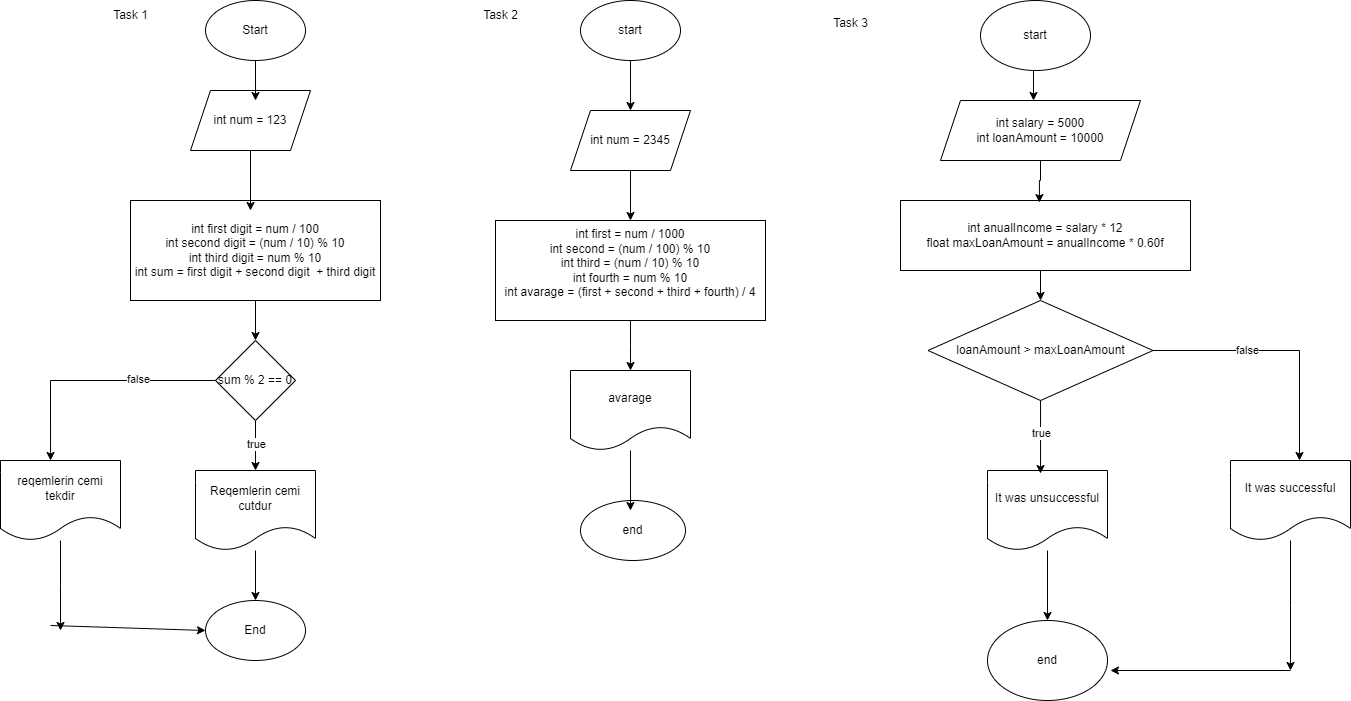

The diagram above was exported from draw.io. Its source (the exported page's mxGraphModel, read from the mxfile embedded in the PNG):
<mxGraphModel dx="2261" dy="772" grid="1" gridSize="10" guides="1" tooltips="1" connect="1" arrows="1" fold="1" page="1" pageScale="1" pageWidth="827" pageHeight="1169" math="0" shadow="0">
  <root>
    <mxCell id="0" />
    <mxCell id="1" parent="0" />
    <mxCell id="6GabFwskgTzvT48QsaMa-1" value="Start" style="ellipse;whiteSpace=wrap;html=1;" parent="1" vertex="1">
      <mxGeometry x="-75" y="10" width="100" height="60" as="geometry" />
    </mxCell>
    <mxCell id="6GabFwskgTzvT48QsaMa-2" value="End" style="ellipse;whiteSpace=wrap;html=1;" parent="1" vertex="1">
      <mxGeometry x="-75" y="610" width="100" height="60" as="geometry" />
    </mxCell>
    <mxCell id="6GabFwskgTzvT48QsaMa-3" value="int num = 123" style="shape=parallelogram;perimeter=parallelogramPerimeter;whiteSpace=wrap;html=1;fixedSize=1;" parent="1" vertex="1">
      <mxGeometry x="-90" y="100" width="120" height="60" as="geometry" />
    </mxCell>
    <mxCell id="6GabFwskgTzvT48QsaMa-10" style="edgeStyle=orthogonalEdgeStyle;rounded=0;orthogonalLoop=1;jettySize=auto;html=1;exitX=0.5;exitY=1;exitDx=0;exitDy=0;entryX=0.5;entryY=0;entryDx=0;entryDy=0;" parent="1" source="6GabFwskgTzvT48QsaMa-4" target="6GabFwskgTzvT48QsaMa-5" edge="1">
      <mxGeometry relative="1" as="geometry" />
    </mxCell>
    <mxCell id="6GabFwskgTzvT48QsaMa-4" value="int first digit = num / 100&lt;div&gt;int second digit = (num / 10) % 10&lt;/div&gt;&lt;div&gt;int third digit = num % 10&lt;/div&gt;&lt;div&gt;int sum = first digit + second digit&amp;nbsp; + third digit&lt;/div&gt;" style="rounded=0;whiteSpace=wrap;html=1;" parent="1" vertex="1">
      <mxGeometry x="-150" y="210" width="250" height="100" as="geometry" />
    </mxCell>
    <mxCell id="6GabFwskgTzvT48QsaMa-11" style="edgeStyle=orthogonalEdgeStyle;rounded=0;orthogonalLoop=1;jettySize=auto;html=1;exitX=0.5;exitY=1;exitDx=0;exitDy=0;entryX=0.5;entryY=0;entryDx=0;entryDy=0;" parent="1" source="6GabFwskgTzvT48QsaMa-5" target="6GabFwskgTzvT48QsaMa-6" edge="1">
      <mxGeometry relative="1" as="geometry" />
    </mxCell>
    <mxCell id="6GabFwskgTzvT48QsaMa-12" value="true" style="edgeLabel;html=1;align=center;verticalAlign=middle;resizable=0;points=[];" parent="6GabFwskgTzvT48QsaMa-11" vertex="1" connectable="0">
      <mxGeometry x="-0.08" relative="1" as="geometry">
        <mxPoint as="offset" />
      </mxGeometry>
    </mxCell>
    <mxCell id="6GabFwskgTzvT48QsaMa-5" value="sum % 2 == 0" style="rhombus;whiteSpace=wrap;html=1;" parent="1" vertex="1">
      <mxGeometry x="-65" y="350" width="80" height="80" as="geometry" />
    </mxCell>
    <mxCell id="6GabFwskgTzvT48QsaMa-13" style="edgeStyle=orthogonalEdgeStyle;rounded=0;orthogonalLoop=1;jettySize=auto;html=1;entryX=0.5;entryY=0;entryDx=0;entryDy=0;" parent="1" source="6GabFwskgTzvT48QsaMa-6" target="6GabFwskgTzvT48QsaMa-2" edge="1">
      <mxGeometry relative="1" as="geometry" />
    </mxCell>
    <mxCell id="6GabFwskgTzvT48QsaMa-6" value="Reqemlerin cemi cutdur" style="shape=document;whiteSpace=wrap;html=1;boundedLbl=1;" parent="1" vertex="1">
      <mxGeometry x="-85" y="480" width="120" height="80" as="geometry" />
    </mxCell>
    <mxCell id="6GabFwskgTzvT48QsaMa-8" style="edgeStyle=orthogonalEdgeStyle;rounded=0;orthogonalLoop=1;jettySize=auto;html=1;entryX=0.542;entryY=0.167;entryDx=0;entryDy=0;entryPerimeter=0;" parent="1" source="6GabFwskgTzvT48QsaMa-1" target="6GabFwskgTzvT48QsaMa-3" edge="1">
      <mxGeometry relative="1" as="geometry" />
    </mxCell>
    <mxCell id="6GabFwskgTzvT48QsaMa-9" style="edgeStyle=orthogonalEdgeStyle;rounded=0;orthogonalLoop=1;jettySize=auto;html=1;exitX=0.5;exitY=1;exitDx=0;exitDy=0;entryX=0.48;entryY=0.1;entryDx=0;entryDy=0;entryPerimeter=0;" parent="1" source="6GabFwskgTzvT48QsaMa-3" target="6GabFwskgTzvT48QsaMa-4" edge="1">
      <mxGeometry relative="1" as="geometry" />
    </mxCell>
    <mxCell id="6GabFwskgTzvT48QsaMa-17" value="Task 1" style="text;html=1;align=center;verticalAlign=middle;resizable=0;points=[];autosize=1;strokeColor=none;fillColor=none;" parent="1" vertex="1">
      <mxGeometry x="-180" y="10" width="60" height="30" as="geometry" />
    </mxCell>
    <mxCell id="6GabFwskgTzvT48QsaMa-21" style="edgeStyle=orthogonalEdgeStyle;rounded=0;orthogonalLoop=1;jettySize=auto;html=1;" parent="1" source="6GabFwskgTzvT48QsaMa-18" edge="1">
      <mxGeometry relative="1" as="geometry">
        <mxPoint x="-220" y="640" as="targetPoint" />
      </mxGeometry>
    </mxCell>
    <mxCell id="6GabFwskgTzvT48QsaMa-18" value="reqemlerin cemi tekdir" style="shape=document;whiteSpace=wrap;html=1;boundedLbl=1;" parent="1" vertex="1">
      <mxGeometry x="-280" y="470" width="120" height="80" as="geometry" />
    </mxCell>
    <mxCell id="6GabFwskgTzvT48QsaMa-19" style="edgeStyle=orthogonalEdgeStyle;rounded=0;orthogonalLoop=1;jettySize=auto;html=1;entryX=0.417;entryY=0;entryDx=0;entryDy=0;entryPerimeter=0;" parent="1" source="6GabFwskgTzvT48QsaMa-5" target="6GabFwskgTzvT48QsaMa-18" edge="1">
      <mxGeometry relative="1" as="geometry" />
    </mxCell>
    <mxCell id="6GabFwskgTzvT48QsaMa-20" value="false" style="edgeLabel;html=1;align=center;verticalAlign=middle;resizable=0;points=[];" parent="6GabFwskgTzvT48QsaMa-19" vertex="1" connectable="0">
      <mxGeometry x="-0.3633" y="-2" relative="1" as="geometry">
        <mxPoint as="offset" />
      </mxGeometry>
    </mxCell>
    <mxCell id="6GabFwskgTzvT48QsaMa-22" value="" style="endArrow=classic;html=1;rounded=0;entryX=0;entryY=0.5;entryDx=0;entryDy=0;" parent="1" target="6GabFwskgTzvT48QsaMa-2" edge="1">
      <mxGeometry width="50" height="50" relative="1" as="geometry">
        <mxPoint x="-230" y="635" as="sourcePoint" />
        <mxPoint x="-180" y="585" as="targetPoint" />
      </mxGeometry>
    </mxCell>
    <mxCell id="6GabFwskgTzvT48QsaMa-23" value="Task 2" style="text;html=1;align=center;verticalAlign=middle;resizable=0;points=[];autosize=1;strokeColor=none;fillColor=none;" parent="1" vertex="1">
      <mxGeometry x="190" y="10" width="60" height="30" as="geometry" />
    </mxCell>
    <mxCell id="6GabFwskgTzvT48QsaMa-29" style="edgeStyle=orthogonalEdgeStyle;rounded=0;orthogonalLoop=1;jettySize=auto;html=1;entryX=0.5;entryY=0;entryDx=0;entryDy=0;" parent="1" source="6GabFwskgTzvT48QsaMa-24" target="6GabFwskgTzvT48QsaMa-25" edge="1">
      <mxGeometry relative="1" as="geometry" />
    </mxCell>
    <mxCell id="6GabFwskgTzvT48QsaMa-24" value="start" style="ellipse;whiteSpace=wrap;html=1;" parent="1" vertex="1">
      <mxGeometry x="300" y="10" width="100" height="60" as="geometry" />
    </mxCell>
    <mxCell id="6GabFwskgTzvT48QsaMa-30" style="edgeStyle=orthogonalEdgeStyle;rounded=0;orthogonalLoop=1;jettySize=auto;html=1;exitX=0.5;exitY=1;exitDx=0;exitDy=0;entryX=0.5;entryY=0;entryDx=0;entryDy=0;" parent="1" source="6GabFwskgTzvT48QsaMa-25" target="6GabFwskgTzvT48QsaMa-26" edge="1">
      <mxGeometry relative="1" as="geometry" />
    </mxCell>
    <mxCell id="6GabFwskgTzvT48QsaMa-25" value="int num = 2345" style="shape=parallelogram;perimeter=parallelogramPerimeter;whiteSpace=wrap;html=1;fixedSize=1;" parent="1" vertex="1">
      <mxGeometry x="290" y="120" width="120" height="60" as="geometry" />
    </mxCell>
    <mxCell id="6GabFwskgTzvT48QsaMa-31" style="edgeStyle=orthogonalEdgeStyle;rounded=0;orthogonalLoop=1;jettySize=auto;html=1;exitX=0.5;exitY=1;exitDx=0;exitDy=0;" parent="1" source="6GabFwskgTzvT48QsaMa-26" edge="1">
      <mxGeometry relative="1" as="geometry">
        <mxPoint x="350" y="380" as="targetPoint" />
      </mxGeometry>
    </mxCell>
    <mxCell id="6GabFwskgTzvT48QsaMa-26" value="int first = num / 1000&lt;div&gt;int second = (num / 100) % 10&lt;/div&gt;&lt;div&gt;int third = (num / 10) % 10&lt;/div&gt;&lt;div&gt;int fourth = num % 10&lt;/div&gt;&lt;div&gt;int avarage = (first + second + third + fourth) / 4&lt;/div&gt;&lt;div&gt;&lt;br&gt;&lt;/div&gt;" style="rounded=0;whiteSpace=wrap;html=1;" parent="1" vertex="1">
      <mxGeometry x="215" y="230" width="270" height="100" as="geometry" />
    </mxCell>
    <mxCell id="6GabFwskgTzvT48QsaMa-27" value="avarage" style="shape=document;whiteSpace=wrap;html=1;boundedLbl=1;" parent="1" vertex="1">
      <mxGeometry x="290" y="380" width="120" height="80" as="geometry" />
    </mxCell>
    <mxCell id="6GabFwskgTzvT48QsaMa-28" value="end" style="ellipse;whiteSpace=wrap;html=1;" parent="1" vertex="1">
      <mxGeometry x="300" y="510" width="105" height="60" as="geometry" />
    </mxCell>
    <mxCell id="6GabFwskgTzvT48QsaMa-32" style="edgeStyle=orthogonalEdgeStyle;rounded=0;orthogonalLoop=1;jettySize=auto;html=1;entryX=0.476;entryY=0.167;entryDx=0;entryDy=0;entryPerimeter=0;" parent="1" source="6GabFwskgTzvT48QsaMa-27" target="6GabFwskgTzvT48QsaMa-28" edge="1">
      <mxGeometry relative="1" as="geometry" />
    </mxCell>
    <mxCell id="6GabFwskgTzvT48QsaMa-33" value="Task 3" style="text;html=1;align=center;verticalAlign=middle;resizable=0;points=[];autosize=1;strokeColor=none;fillColor=none;" parent="1" vertex="1">
      <mxGeometry x="540" y="18" width="60" height="30" as="geometry" />
    </mxCell>
    <mxCell id="6GabFwskgTzvT48QsaMa-35" value="start" style="ellipse;whiteSpace=wrap;html=1;" parent="1" vertex="1">
      <mxGeometry x="700" y="10" width="110" height="70" as="geometry" />
    </mxCell>
    <mxCell id="6GabFwskgTzvT48QsaMa-36" value="int salary = 5000&lt;div&gt;int loanAmount = 10000&lt;/div&gt;" style="shape=parallelogram;perimeter=parallelogramPerimeter;whiteSpace=wrap;html=1;fixedSize=1;" parent="1" vertex="1">
      <mxGeometry x="660" y="110" width="200" height="60" as="geometry" />
    </mxCell>
    <mxCell id="6GabFwskgTzvT48QsaMa-47" style="edgeStyle=orthogonalEdgeStyle;rounded=0;orthogonalLoop=1;jettySize=auto;html=1;exitX=0.5;exitY=1;exitDx=0;exitDy=0;entryX=0.5;entryY=0;entryDx=0;entryDy=0;" parent="1" source="6GabFwskgTzvT48QsaMa-37" target="6GabFwskgTzvT48QsaMa-39" edge="1">
      <mxGeometry relative="1" as="geometry" />
    </mxCell>
    <mxCell id="6GabFwskgTzvT48QsaMa-37" value="int anualIncome = salary * 12&lt;div&gt;float maxLoanAmount = anualIncome * 0.60f&lt;/div&gt;" style="rounded=0;whiteSpace=wrap;html=1;" parent="1" vertex="1">
      <mxGeometry x="620" y="210" width="290" height="70" as="geometry" />
    </mxCell>
    <mxCell id="6GabFwskgTzvT48QsaMa-39" value="loanAmount &amp;gt; maxLoanAmount" style="rhombus;whiteSpace=wrap;html=1;" parent="1" vertex="1">
      <mxGeometry x="647.5" y="310" width="225" height="100" as="geometry" />
    </mxCell>
    <mxCell id="6GabFwskgTzvT48QsaMa-50" style="edgeStyle=orthogonalEdgeStyle;rounded=0;orthogonalLoop=1;jettySize=auto;html=1;entryX=0.5;entryY=0;entryDx=0;entryDy=0;" parent="1" source="6GabFwskgTzvT48QsaMa-40" target="6GabFwskgTzvT48QsaMa-44" edge="1">
      <mxGeometry relative="1" as="geometry" />
    </mxCell>
    <mxCell id="6GabFwskgTzvT48QsaMa-40" value="It was unsuccessful" style="shape=document;whiteSpace=wrap;html=1;boundedLbl=1;" parent="1" vertex="1">
      <mxGeometry x="707" y="480" width="120" height="80" as="geometry" />
    </mxCell>
    <mxCell id="6GabFwskgTzvT48QsaMa-51" style="edgeStyle=orthogonalEdgeStyle;rounded=0;orthogonalLoop=1;jettySize=auto;html=1;" parent="1" source="6GabFwskgTzvT48QsaMa-41" edge="1">
      <mxGeometry relative="1" as="geometry">
        <mxPoint x="1010" y="680" as="targetPoint" />
      </mxGeometry>
    </mxCell>
    <mxCell id="6GabFwskgTzvT48QsaMa-41" value="It was successful" style="shape=document;whiteSpace=wrap;html=1;boundedLbl=1;" parent="1" vertex="1">
      <mxGeometry x="950" y="470" width="120" height="80" as="geometry" />
    </mxCell>
    <mxCell id="6GabFwskgTzvT48QsaMa-42" style="edgeStyle=orthogonalEdgeStyle;rounded=0;orthogonalLoop=1;jettySize=auto;html=1;entryX=0.442;entryY=0.038;entryDx=0;entryDy=0;entryPerimeter=0;" parent="1" source="6GabFwskgTzvT48QsaMa-39" target="6GabFwskgTzvT48QsaMa-40" edge="1">
      <mxGeometry relative="1" as="geometry" />
    </mxCell>
    <mxCell id="6GabFwskgTzvT48QsaMa-43" value="true" style="edgeLabel;html=1;align=center;verticalAlign=middle;resizable=0;points=[];" parent="6GabFwskgTzvT48QsaMa-42" vertex="1" connectable="0">
      <mxGeometry x="-0.0961" relative="1" as="geometry">
        <mxPoint as="offset" />
      </mxGeometry>
    </mxCell>
    <mxCell id="6GabFwskgTzvT48QsaMa-44" value="end" style="ellipse;whiteSpace=wrap;html=1;" parent="1" vertex="1">
      <mxGeometry x="707" y="630" width="120" height="80" as="geometry" />
    </mxCell>
    <mxCell id="6GabFwskgTzvT48QsaMa-45" style="edgeStyle=orthogonalEdgeStyle;rounded=0;orthogonalLoop=1;jettySize=auto;html=1;exitX=0.5;exitY=1;exitDx=0;exitDy=0;entryX=0.465;entryY=0;entryDx=0;entryDy=0;entryPerimeter=0;" parent="1" source="6GabFwskgTzvT48QsaMa-35" target="6GabFwskgTzvT48QsaMa-36" edge="1">
      <mxGeometry relative="1" as="geometry" />
    </mxCell>
    <mxCell id="6GabFwskgTzvT48QsaMa-46" style="edgeStyle=orthogonalEdgeStyle;rounded=0;orthogonalLoop=1;jettySize=auto;html=1;exitX=0.5;exitY=1;exitDx=0;exitDy=0;entryX=0.479;entryY=0.029;entryDx=0;entryDy=0;entryPerimeter=0;" parent="1" source="6GabFwskgTzvT48QsaMa-36" target="6GabFwskgTzvT48QsaMa-37" edge="1">
      <mxGeometry relative="1" as="geometry" />
    </mxCell>
    <mxCell id="6GabFwskgTzvT48QsaMa-48" style="edgeStyle=orthogonalEdgeStyle;rounded=0;orthogonalLoop=1;jettySize=auto;html=1;exitX=1;exitY=0.5;exitDx=0;exitDy=0;entryX=0.575;entryY=0;entryDx=0;entryDy=0;entryPerimeter=0;" parent="1" source="6GabFwskgTzvT48QsaMa-39" target="6GabFwskgTzvT48QsaMa-41" edge="1">
      <mxGeometry relative="1" as="geometry" />
    </mxCell>
    <mxCell id="6GabFwskgTzvT48QsaMa-49" value="false" style="edgeLabel;html=1;align=center;verticalAlign=middle;resizable=0;points=[];" parent="6GabFwskgTzvT48QsaMa-48" vertex="1" connectable="0">
      <mxGeometry x="-0.271" y="1" relative="1" as="geometry">
        <mxPoint x="1" as="offset" />
      </mxGeometry>
    </mxCell>
    <mxCell id="6GabFwskgTzvT48QsaMa-52" value="" style="endArrow=classic;html=1;rounded=0;" parent="1" edge="1">
      <mxGeometry width="50" height="50" relative="1" as="geometry">
        <mxPoint x="1010" y="680" as="sourcePoint" />
        <mxPoint x="830" y="680" as="targetPoint" />
      </mxGeometry>
    </mxCell>
  </root>
</mxGraphModel>